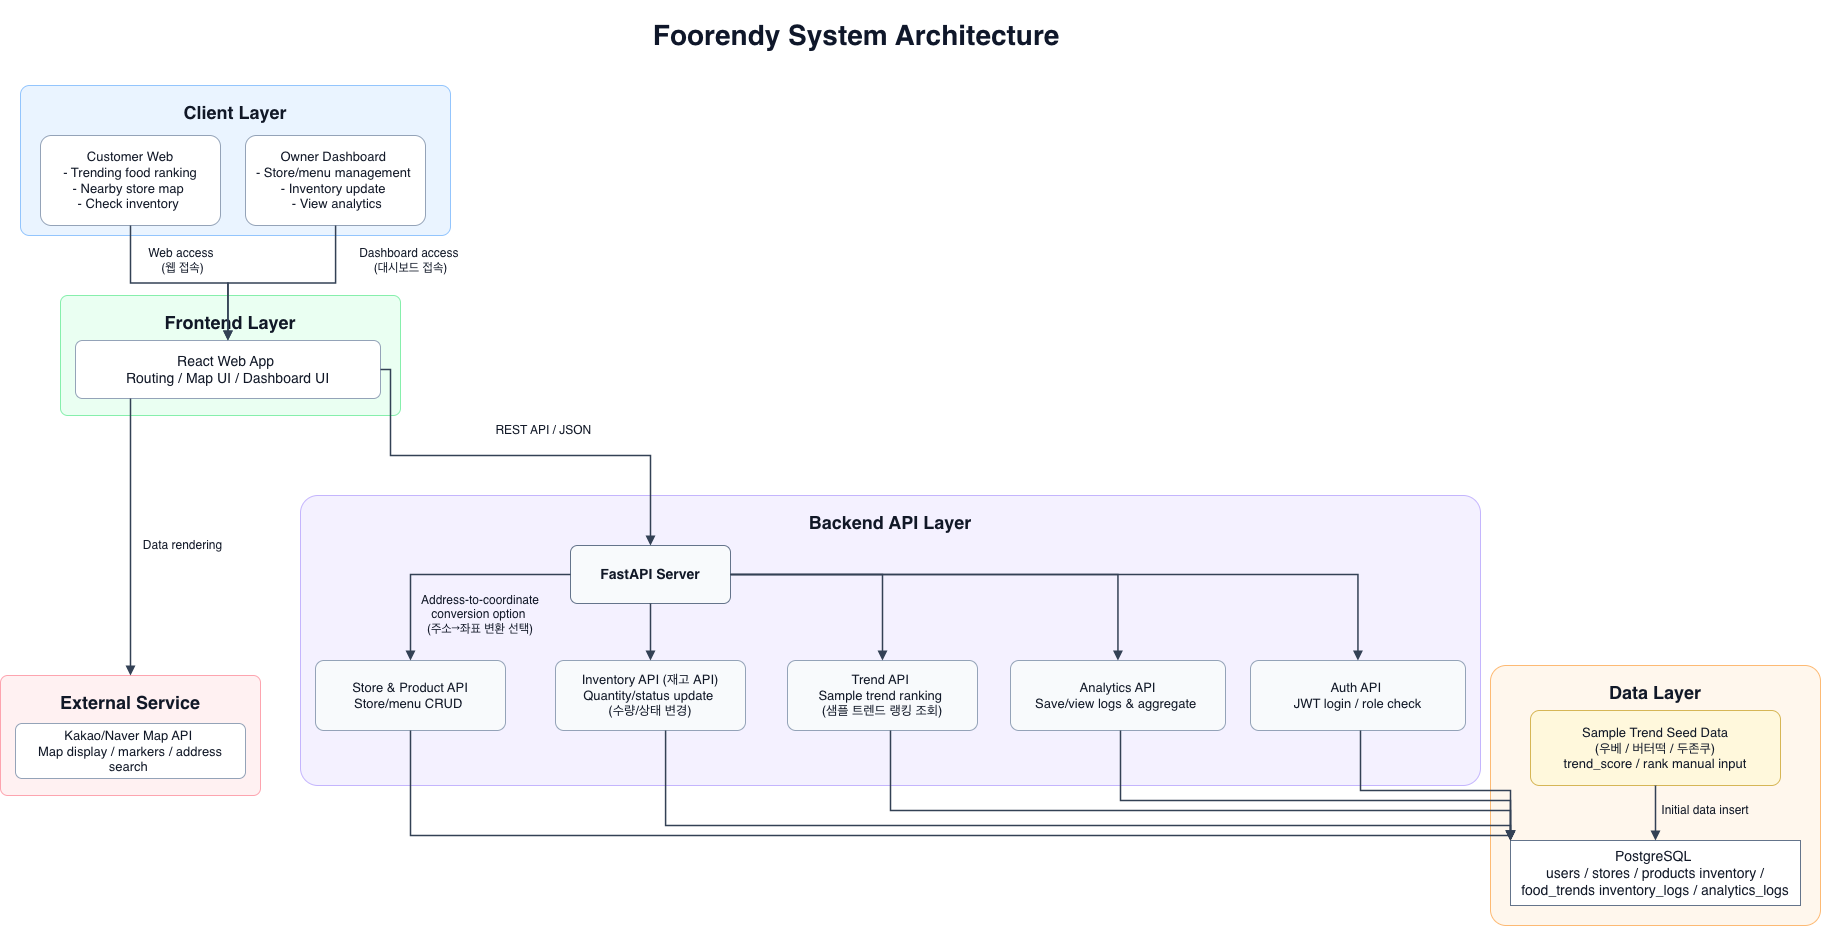

The diagram above was exported from draw.io. Its source (the exported page's mxGraphModel, read from the mxfile embedded in the PNG):
<mxGraphModel dx="2338" dy="1731" grid="1" gridSize="10" guides="1" tooltips="1" connect="1" arrows="1" fold="1" page="1" pageScale="1" pageWidth="827" pageHeight="1169" math="0" shadow="0">
  <root>
    <mxCell id="0" />
    <mxCell id="1" parent="0" />
    <mxCell id="2pKwQdoeg_CgE2R7kSEv-1" parent="1" style="text;html=0;strokeColor=none;fillColor=none;align=center;verticalAlign=middle;whiteSpace=wrap;rounded=0;fontSize=28;fontColor=#0f172a;fontStyle=1;" value="Foorendy System Architecture " vertex="1">
      <mxGeometry height="70" width="680" x="560" y="25" as="geometry" />
    </mxCell>
    <mxCell id="2pKwQdoeg_CgE2R7kSEv-2" parent="1" style="rounded=1;whiteSpace=wrap;html=0;fillColor=#eaf4ff;strokeColor=#93c5fd;fontSize=18;fontStyle=1;fontColor=#111827;verticalAlign=top;spacingTop=10;arcSize=6;" value="Client Layer" vertex="1">
      <mxGeometry height="150" width="430" x="60" y="110" as="geometry" />
    </mxCell>
    <mxCell id="2pKwQdoeg_CgE2R7kSEv-3" parent="1" style="rounded=1;whiteSpace=wrap;html=0;fillColor=#eafff2;strokeColor=#86efac;fontSize=18;fontStyle=1;fontColor=#111827;verticalAlign=top;spacingTop=10;arcSize=6;" value="Frontend Layer" vertex="1">
      <mxGeometry height="120" width="340" x="100" y="320" as="geometry" />
    </mxCell>
    <mxCell id="2pKwQdoeg_CgE2R7kSEv-4" parent="1" style="rounded=1;whiteSpace=wrap;html=0;fillColor=#f4f1ff;strokeColor=#c4b5fd;fontSize=18;fontStyle=1;fontColor=#111827;verticalAlign=top;spacingTop=10;arcSize=6;" value="Backend API Layer" vertex="1">
      <mxGeometry height="290" width="1180" x="340" y="520" as="geometry" />
    </mxCell>
    <mxCell id="2pKwQdoeg_CgE2R7kSEv-5" parent="1" style="rounded=1;whiteSpace=wrap;html=0;fillColor=#fff1f2;strokeColor=#fda4af;fontSize=18;fontStyle=1;fontColor=#111827;verticalAlign=top;spacingTop=10;arcSize=6;" value="External Service" vertex="1">
      <mxGeometry height="120" width="260" x="40" y="700" as="geometry" />
    </mxCell>
    <mxCell id="2pKwQdoeg_CgE2R7kSEv-6" parent="1" style="rounded=1;whiteSpace=wrap;html=0;fillColor=#fff7ed;strokeColor=#fdba74;fontSize=18;fontStyle=1;fontColor=#111827;verticalAlign=top;spacingTop=10;arcSize=6;" value="Data Layer" vertex="1">
      <mxGeometry height="260" width="330" x="1530" y="690" as="geometry" />
    </mxCell>
    <mxCell id="2pKwQdoeg_CgE2R7kSEv-7" parent="1" style="rounded=1;whiteSpace=wrap;html=0;fillColor=#ffffff;strokeColor=#94a3b8;fontSize=13;fontColor=#111827;spacing=8;arcSize=12;" value="Customer Web&#10; - Trending food ranking &#10;- Nearby store map &#10;- Check inventory " vertex="1">
      <mxGeometry height="90" width="180" x="80" y="160" as="geometry" />
    </mxCell>
    <mxCell id="2pKwQdoeg_CgE2R7kSEv-8" parent="1" style="rounded=1;whiteSpace=wrap;html=0;fillColor=#ffffff;strokeColor=#94a3b8;fontSize=13;fontColor=#111827;spacing=8;arcSize=12;" value="Owner Dashboard &#10;- Store/menu management  - Inventory update &#10; - View analytics" vertex="1">
      <mxGeometry height="90" width="180" x="285" y="160" as="geometry" />
    </mxCell>
    <mxCell id="2pKwQdoeg_CgE2R7kSEv-9" parent="1" style="rounded=1;whiteSpace=wrap;html=0;fillColor=#ffffff;strokeColor=#94a3b8;fontSize=14;fontColor=#111827;spacing=8;arcSize=12;" value="React Web App &#10; Routing / Map UI / Dashboard UI " vertex="1">
      <mxGeometry height="58" width="305" x="115" y="365" as="geometry" />
    </mxCell>
    <mxCell id="2pKwQdoeg_CgE2R7kSEv-11" parent="1" style="rounded=1;whiteSpace=wrap;html=0;fillColor=#f8fafc;strokeColor=#64748b;fontSize=14;fontColor=#111827;spacing=8;arcSize=12;fontStyle=1;" value="FastAPI Server" vertex="1">
      <mxGeometry height="58" width="160" x="610" y="570" as="geometry" />
    </mxCell>
    <mxCell id="2pKwQdoeg_CgE2R7kSEv-12" parent="1" style="rounded=1;whiteSpace=wrap;html=0;fillColor=#f8fafc;strokeColor=#94a3b8;fontSize=13;fontColor=#111827;spacing=8;arcSize=12;" value="Store &amp; Product API Store/menu CRUD " vertex="1">
      <mxGeometry height="70" width="190" x="355" y="685" as="geometry" />
    </mxCell>
    <mxCell id="2pKwQdoeg_CgE2R7kSEv-13" parent="1" style="rounded=1;whiteSpace=wrap;html=0;fillColor=#f8fafc;strokeColor=#94a3b8;fontSize=13;fontColor=#111827;spacing=8;arcSize=12;" value="Inventory API (재고 API) Quantity/status update &#10;(수량/상태 변경)" vertex="1">
      <mxGeometry height="70" width="190" x="595" y="685" as="geometry" />
    </mxCell>
    <mxCell id="2pKwQdoeg_CgE2R7kSEv-14" parent="1" style="rounded=1;whiteSpace=wrap;html=0;fillColor=#f8fafc;strokeColor=#94a3b8;fontSize=13;fontColor=#111827;spacing=8;arcSize=12;" value="Trend API &#10;Sample trend ranking &#10;(샘플 트렌드 랭킹 조회)" vertex="1">
      <mxGeometry height="70" width="190" x="827" y="685" as="geometry" />
    </mxCell>
    <mxCell id="2pKwQdoeg_CgE2R7kSEv-15" parent="1" style="rounded=1;whiteSpace=wrap;html=0;fillColor=#f8fafc;strokeColor=#94a3b8;fontSize=13;fontColor=#111827;spacing=8;arcSize=12;" value="Analytics API&#10;Save/view logs &amp; aggregate " vertex="1">
      <mxGeometry height="70" width="215" x="1050" y="685" as="geometry" />
    </mxCell>
    <mxCell id="2pKwQdoeg_CgE2R7kSEv-16" parent="1" style="rounded=1;whiteSpace=wrap;html=0;fillColor=#f8fafc;strokeColor=#94a3b8;fontSize=13;fontColor=#111827;spacing=8;arcSize=12;" value="Auth API &#10; JWT login / role check " vertex="1">
      <mxGeometry height="70" width="215" x="1290" y="685" as="geometry" />
    </mxCell>
    <mxCell id="2pKwQdoeg_CgE2R7kSEv-17" parent="1" style="rounded=1;whiteSpace=wrap;html=0;fillColor=#ffffff;strokeColor=#94a3b8;fontSize=13;fontColor=#111827;spacing=8;arcSize=12;" value="Kakao/Naver Map API &#10;Map display / markers / address search " vertex="1">
      <mxGeometry height="55" width="230" x="55" y="748" as="geometry" />
    </mxCell>
    <mxCell id="2pKwQdoeg_CgE2R7kSEv-18" parent="1" style="rounded=1;whiteSpace=wrap;html=0;fillColor=#fff8dc;strokeColor=#d6b656;fontSize=13;fontColor=#111827;spacing=8;arcSize=12;" value="Sample Trend Seed Data&#10;(우베 / 버터떡 / 두존쿠)&#10; trend_score / rank manual input " vertex="1">
      <mxGeometry height="75" width="250" x="1570" y="735" as="geometry" />
    </mxCell>
    <mxCell id="2pKwQdoeg_CgE2R7kSEv-19" parent="1" style="shape=cylinder3d;whiteSpace=wrap;html=0;boundedLbl=1;backgroundOutline=1;size=15;fillColor=#ffffff;strokeColor=#64748b;fontSize=14;fontColor=#111827;spacing=8;" value="PostgreSQL &#10;users / stores / products inventory / food_trends inventory_logs / analytics_logs" vertex="1">
      <mxGeometry height="65" width="290" x="1550" y="865" as="geometry" />
    </mxCell>
    <mxCell id="2pKwQdoeg_CgE2R7kSEv-20" parent="1" style="text;html=0;strokeColor=none;fillColor=none;align=center;verticalAlign=middle;whiteSpace=wrap;rounded=0;fontSize=12;fontColor=#111827;" value="Web access &#10;(웹 접속)" vertex="1">
      <mxGeometry height="30" width="95" x="175" y="270" as="geometry" />
    </mxCell>
    <mxCell id="2pKwQdoeg_CgE2R7kSEv-21" parent="1" style="text;html=0;strokeColor=none;fillColor=none;align=center;verticalAlign=middle;whiteSpace=wrap;rounded=0;fontSize=12;fontColor=#111827;" value="Dashboard access &#10;(대시보드 접속)" vertex="1">
      <mxGeometry height="30" width="145" x="377.5" y="270" as="geometry" />
    </mxCell>
    <mxCell id="2pKwQdoeg_CgE2R7kSEv-22" parent="1" style="text;html=0;strokeColor=none;fillColor=none;align=center;verticalAlign=middle;whiteSpace=wrap;rounded=0;fontSize=12;fontColor=#111827;" value="REST API / JSON " vertex="1">
      <mxGeometry height="30" width="160" x="505" y="440" as="geometry" />
    </mxCell>
    <mxCell id="2pKwQdoeg_CgE2R7kSEv-23" parent="1" style="text;html=0;strokeColor=none;fillColor=none;align=center;verticalAlign=middle;whiteSpace=wrap;rounded=0;fontSize=12;fontColor=#111827;" value="Data rendering" vertex="1">
      <mxGeometry height="30" width="85" x="180" y="555" as="geometry" />
    </mxCell>
    <mxCell id="2pKwQdoeg_CgE2R7kSEv-24" parent="1" style="text;html=0;strokeColor=none;fillColor=none;align=center;verticalAlign=middle;whiteSpace=wrap;rounded=0;fontSize=12;fontColor=#111827;" value="Address-to-coordinate conversion option &#10;(주소→좌표 변환 선택)" vertex="1">
      <mxGeometry height="38" width="140" x="450" y="620" as="geometry" />
    </mxCell>
    <mxCell id="2pKwQdoeg_CgE2R7kSEv-25" parent="1" style="text;html=0;strokeColor=none;fillColor=none;align=center;verticalAlign=middle;whiteSpace=wrap;rounded=0;fontSize=12;fontColor=#111827;" value="Initial data insert" vertex="1">
      <mxGeometry height="30" width="90" x="1700" y="820" as="geometry" />
    </mxCell>
    <mxCell id="2pKwQdoeg_CgE2R7kSEv-26" edge="1" parent="1" source="2pKwQdoeg_CgE2R7kSEv-7" style="edgeStyle=orthogonalEdgeStyle;rounded=0;orthogonalLoop=1;jettySize=auto;html=0;strokeColor=#334155;strokeWidth=1.5;endArrow=block;endFill=1;fontSize=12;fontColor=#111827;" target="2pKwQdoeg_CgE2R7kSEv-9" value="">
      <mxGeometry relative="1" as="geometry" />
    </mxCell>
    <mxCell id="2pKwQdoeg_CgE2R7kSEv-27" edge="1" parent="1" source="2pKwQdoeg_CgE2R7kSEv-8" style="edgeStyle=orthogonalEdgeStyle;rounded=0;orthogonalLoop=1;jettySize=auto;html=0;strokeColor=#334155;strokeWidth=1.5;endArrow=block;endFill=1;fontSize=12;fontColor=#111827;" target="2pKwQdoeg_CgE2R7kSEv-9" value="">
      <mxGeometry relative="1" as="geometry" />
    </mxCell>
    <mxCell id="2pKwQdoeg_CgE2R7kSEv-28" edge="1" parent="1" source="2pKwQdoeg_CgE2R7kSEv-9" style="edgeStyle=orthogonalEdgeStyle;rounded=0;orthogonalLoop=1;jettySize=auto;html=0;strokeColor=#334155;strokeWidth=1.5;endArrow=block;endFill=1;fontSize=12;fontColor=#111827;" target="2pKwQdoeg_CgE2R7kSEv-11" value="">
      <mxGeometry relative="1" as="geometry">
        <Array as="points">
          <mxPoint x="430" y="394" />
          <mxPoint x="430" y="480" />
          <mxPoint x="690" y="480" />
        </Array>
      </mxGeometry>
    </mxCell>
    <mxCell id="2pKwQdoeg_CgE2R7kSEv-29" edge="1" parent="1" source="2pKwQdoeg_CgE2R7kSEv-9" style="edgeStyle=orthogonalEdgeStyle;rounded=0;orthogonalLoop=1;jettySize=auto;html=0;strokeColor=#334155;strokeWidth=1.5;endArrow=block;endFill=1;fontSize=12;fontColor=#111827;" value="">
      <mxGeometry relative="1" as="geometry">
        <Array as="points">
          <mxPoint x="170" y="560" />
          <mxPoint x="170" y="700" />
        </Array>
        <mxPoint x="170" y="700" as="targetPoint" />
      </mxGeometry>
    </mxCell>
    <mxCell id="2pKwQdoeg_CgE2R7kSEv-30" edge="1" parent="1" source="2pKwQdoeg_CgE2R7kSEv-11" style="edgeStyle=orthogonalEdgeStyle;rounded=0;orthogonalLoop=1;jettySize=auto;html=0;strokeColor=#334155;strokeWidth=1.5;endArrow=block;endFill=1;fontSize=12;fontColor=#111827;" target="2pKwQdoeg_CgE2R7kSEv-12" value="">
      <mxGeometry relative="1" as="geometry" />
    </mxCell>
    <mxCell id="2pKwQdoeg_CgE2R7kSEv-31" edge="1" parent="1" source="2pKwQdoeg_CgE2R7kSEv-11" style="edgeStyle=orthogonalEdgeStyle;rounded=0;orthogonalLoop=1;jettySize=auto;html=0;strokeColor=#334155;strokeWidth=1.5;endArrow=block;endFill=1;fontSize=12;fontColor=#111827;" target="2pKwQdoeg_CgE2R7kSEv-13" value="">
      <mxGeometry relative="1" as="geometry" />
    </mxCell>
    <mxCell id="2pKwQdoeg_CgE2R7kSEv-32" edge="1" parent="1" source="2pKwQdoeg_CgE2R7kSEv-11" style="edgeStyle=orthogonalEdgeStyle;rounded=0;orthogonalLoop=1;jettySize=auto;html=0;strokeColor=#334155;strokeWidth=1.5;endArrow=block;endFill=1;fontSize=12;fontColor=#111827;" target="2pKwQdoeg_CgE2R7kSEv-14" value="">
      <mxGeometry relative="1" as="geometry" />
    </mxCell>
    <mxCell id="2pKwQdoeg_CgE2R7kSEv-33" edge="1" parent="1" source="2pKwQdoeg_CgE2R7kSEv-11" style="edgeStyle=orthogonalEdgeStyle;rounded=0;orthogonalLoop=1;jettySize=auto;html=0;strokeColor=#334155;strokeWidth=1.5;endArrow=block;endFill=1;fontSize=12;fontColor=#111827;" target="2pKwQdoeg_CgE2R7kSEv-15" value="">
      <mxGeometry relative="1" as="geometry" />
    </mxCell>
    <mxCell id="2pKwQdoeg_CgE2R7kSEv-34" edge="1" parent="1" source="2pKwQdoeg_CgE2R7kSEv-11" style="edgeStyle=orthogonalEdgeStyle;rounded=0;orthogonalLoop=1;jettySize=auto;html=0;strokeColor=#334155;strokeWidth=1.5;endArrow=block;endFill=1;fontSize=12;fontColor=#111827;" target="2pKwQdoeg_CgE2R7kSEv-16" value="">
      <mxGeometry relative="1" as="geometry" />
    </mxCell>
    <mxCell id="2pKwQdoeg_CgE2R7kSEv-35" edge="1" parent="1" source="2pKwQdoeg_CgE2R7kSEv-12" style="edgeStyle=orthogonalEdgeStyle;rounded=0;orthogonalLoop=1;jettySize=auto;html=0;strokeColor=#334155;strokeWidth=1.5;endArrow=block;endFill=1;fontSize=12;fontColor=#111827;" target="2pKwQdoeg_CgE2R7kSEv-19" value="">
      <mxGeometry relative="1" as="geometry">
        <Array as="points">
          <mxPoint x="450" y="860" />
          <mxPoint x="1550" y="860" />
        </Array>
      </mxGeometry>
    </mxCell>
    <mxCell id="2pKwQdoeg_CgE2R7kSEv-36" edge="1" parent="1" source="2pKwQdoeg_CgE2R7kSEv-13" style="edgeStyle=orthogonalEdgeStyle;rounded=0;orthogonalLoop=1;jettySize=auto;html=0;strokeColor=#334155;strokeWidth=1.5;endArrow=block;endFill=1;fontSize=12;fontColor=#111827;" target="2pKwQdoeg_CgE2R7kSEv-19" value="">
      <mxGeometry relative="1" as="geometry">
        <Array as="points">
          <mxPoint x="705" y="850" />
          <mxPoint x="1550" y="850" />
        </Array>
      </mxGeometry>
    </mxCell>
    <mxCell id="2pKwQdoeg_CgE2R7kSEv-37" edge="1" parent="1" source="2pKwQdoeg_CgE2R7kSEv-14" style="edgeStyle=orthogonalEdgeStyle;rounded=0;orthogonalLoop=1;jettySize=auto;html=0;strokeColor=#334155;strokeWidth=1.5;endArrow=block;endFill=1;fontSize=12;fontColor=#111827;" target="2pKwQdoeg_CgE2R7kSEv-19" value="">
      <mxGeometry relative="1" as="geometry">
        <Array as="points">
          <mxPoint x="930" y="835" />
          <mxPoint x="1550" y="835" />
        </Array>
      </mxGeometry>
    </mxCell>
    <mxCell id="2pKwQdoeg_CgE2R7kSEv-38" edge="1" parent="1" source="2pKwQdoeg_CgE2R7kSEv-15" style="edgeStyle=orthogonalEdgeStyle;rounded=0;orthogonalLoop=1;jettySize=auto;html=0;strokeColor=#334155;strokeWidth=1.5;endArrow=block;endFill=1;fontSize=12;fontColor=#111827;" target="2pKwQdoeg_CgE2R7kSEv-19" value="">
      <mxGeometry relative="1" as="geometry">
        <Array as="points">
          <mxPoint x="1160" y="825" />
          <mxPoint x="1550" y="825" />
        </Array>
      </mxGeometry>
    </mxCell>
    <mxCell id="2pKwQdoeg_CgE2R7kSEv-39" edge="1" parent="1" source="2pKwQdoeg_CgE2R7kSEv-16" style="edgeStyle=orthogonalEdgeStyle;rounded=0;orthogonalLoop=1;jettySize=auto;html=0;strokeColor=#334155;strokeWidth=1.5;endArrow=block;endFill=1;fontSize=12;fontColor=#111827;" target="2pKwQdoeg_CgE2R7kSEv-19" value="">
      <mxGeometry relative="1" as="geometry">
        <Array as="points">
          <mxPoint x="1400" y="815" />
          <mxPoint x="1550" y="815" />
        </Array>
      </mxGeometry>
    </mxCell>
    <mxCell id="2pKwQdoeg_CgE2R7kSEv-40" edge="1" parent="1" source="2pKwQdoeg_CgE2R7kSEv-18" style="edgeStyle=orthogonalEdgeStyle;rounded=0;orthogonalLoop=1;jettySize=auto;html=0;strokeColor=#334155;strokeWidth=1.5;endArrow=block;endFill=1;fontSize=12;fontColor=#111827;" target="2pKwQdoeg_CgE2R7kSEv-19" value="">
      <mxGeometry relative="1" as="geometry" />
    </mxCell>
    <mxCell id="2pKwQdoeg_CgE2R7kSEv-44" edge="1" parent="1" source="2pKwQdoeg_CgE2R7kSEv-21" style="edgeStyle=orthogonalEdgeStyle;rounded=0;orthogonalLoop=1;jettySize=auto;html=1;exitX=0.5;exitY=1;exitDx=0;exitDy=0;" target="2pKwQdoeg_CgE2R7kSEv-21">
      <mxGeometry relative="1" as="geometry" />
    </mxCell>
  </root>
</mxGraphModel>